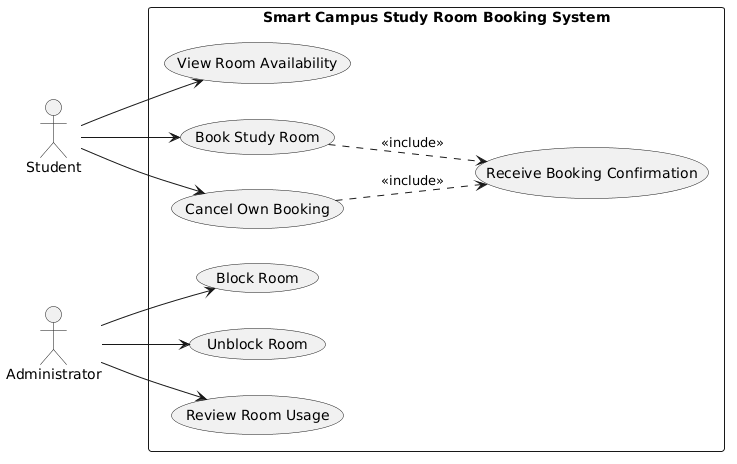

The diagram above was rendered by PlantUML. Its source (embedded in the PNG):
@startuml
left to right direction

actor Student
actor Administrator

rectangle "Smart Campus Study Room Booking System" {

  usecase "View Room Availability" as UC1
  usecase "Book Study Room" as UC2
  usecase "Cancel Own Booking" as UC3
  usecase "Receive Booking Confirmation" as UC4

  usecase "Block Room" as UC5
  usecase "Unblock Room" as UC6
  usecase "Review Room Usage" as UC7
}

Student --> UC1
Student --> UC2
Student --> UC3

Administrator --> UC5
Administrator --> UC6
Administrator --> UC7

' why: R4 - a successful booking produces a confirmation
UC2 ..> UC4 : <<include>>

' why: R4 - a cancellation also produces a confirmation
UC3 ..> UC4 : <<include>>
@enduml